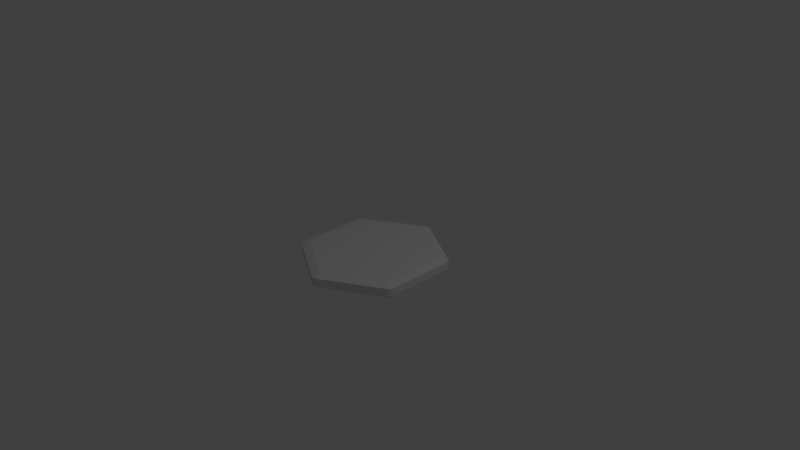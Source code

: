 # Source: slot.blend  (saved by Blender 2.75.0; exported with 4.5.12 LTS)
import bpy
from mathutils import Matrix  # noqa: F401  (used for matrix-valued properties, if any)

bpy.ops.wm.read_factory_settings(use_empty=True)
scene = bpy.context.scene
scene.name = 'Scene'

# ---- collections
col_collection_1 = bpy.data.collections.new('Collection 1'); scene.collection.children.link(col_collection_1)

# ---- world
world_world = bpy.data.worlds.new('World'); scene.world = world_world
world_world.color = (0.05088, 0.05088, 0.05088)
world_world.use_sun_shadow = False
world_world.sun_shadow_jitter_overblur = 0.0
world_world.cycles.sampling_method = 'MANUAL'
world_world.cycles.sample_map_resolution = 256

# ---- cameras
cam_camera = bpy.data.cameras.new('Camera')
cam_camera.clip_end = 100.0
cam_camera.lens = 35.0
cam_camera.sensor_width = 32.0
cam_camera.sensor_height = 18.0
cam_camera.ortho_scale = 7.314
cam_camera.dof.focus_distance = 0.0
cam_camera.dof.aperture_fstop = 128.0

# ---- lights
light_lamp = bpy.data.lights.new('Lamp', 'POINT')
light_lamp.transmission_factor = 0.0
light_lamp.cutoff_distance = 30.0
light_lamp.energy = 100.0
light_lamp.shadow_buffer_clip_start = 1.001
light_lamp.shadow_soft_size = 0.1
light_lamp.shadow_maximum_resolution = 0.006
light_lamp.use_absolute_resolution = True
light_lamp.cycles.use_multiple_importance_sampling = False

# ---- meshes
me_cylinder = bpy.data.meshes.new('Cylinder')
me_cylinder.from_pydata([(3.725e-09, 0.9654, -0.09), (-0.02598, 0.985, -0.06), (0.02598, 0.985, -0.06), (4.954e-12, 0.8828, 0.07438), (0.02598, 0.985, 0.04438), (-0.02598, 0.985, 0.04438), (0.836, 0.4827, -0.09), (0.84, 0.515, -0.06), (0.866, 0.47, -0.06), (0.7646, 0.4414, 0.07438), (0.866, 0.47, 0.04438), (0.84, 0.515, 0.04438), (0.836, -0.4827, -0.09), (0.866, -0.47, -0.06), (0.84, -0.515, -0.06), (0.7646, -0.4414, 0.07438), (0.84, -0.515, 0.04438), (0.866, -0.47, 0.04438), (-8.196e-08, -0.9654, -0.09), (0.02598, -0.985, -0.06), (-0.02598, -0.985, -0.06), (-7.58e-08, -0.8828, 0.07438), (-0.02598, -0.985, 0.04438), (0.02598, -0.985, 0.04438), (-0.836, -0.4827, -0.09), (-0.84, -0.515, -0.06), (-0.866, -0.47, -0.06), (-0.7646, -0.4414, 0.07438), (-0.866, -0.47, 0.04438), (-0.84, -0.515, 0.04438), (-0.836, 0.4827, -0.09), (-0.866, 0.47, -0.06), (-0.84, 0.515, -0.06), (-0.7646, 0.4414, 0.07438), (-0.84, 0.515, 0.04438), (-0.866, 0.47, 0.04438)], [], [(32, 34, 5, 1), (14, 16, 23, 19), (20, 22, 29, 25), (26, 28, 35, 31), (8, 10, 17, 13), (9, 3, 33, 27, 21, 15), (2, 4, 11, 7), (0, 1, 2), (3, 4, 5), (6, 7, 8), (9, 10, 11), (12, 13, 14), (15, 16, 17), (18, 19, 20), (21, 22, 23), (24, 25, 26), (27, 28, 29), (30, 31, 32), (33, 34, 35), (2, 7, 6, 0), (11, 4, 3, 9), (1, 5, 4, 2), (10, 8, 7, 11), (8, 13, 12, 6), (17, 10, 9, 15), (16, 14, 13, 17), (14, 19, 18, 12), (23, 16, 15, 21), (22, 20, 19, 23), (20, 25, 24, 18), (29, 22, 21, 27), (28, 26, 25, 29), (26, 31, 30, 24), (35, 28, 27, 33), (34, 32, 31, 35), (32, 1, 0, 30), (5, 34, 33, 3), (0, 6, 12, 18, 24, 30)])
_uv = me_cylinder.uv_layers.new(name='UVMap')
_uv.uv.foreach_set('vector', [0.9708, 0.4992, 1.0, 0.4992, 1.0, 0.7338, 0.9708, 0.7338, 0.02922, 0.7032, 1.043e-08, 0.7032, 0.0, 0.5677, 0.02922, 0.5677, 0.9708, 0.007487, 1.0, 0.007487, 1.0, 0.2421, 0.9708, 0.2421, 0.9708, 0.2571, 1.0, 0.2571, 1.0, 0.4917, 0.9708, 0.4917, 0.02922, 0.987, 3.963e-08, 0.987, 1.043e-08, 0.7161, 0.02922, 0.7161, 0.0284, 0.1567, 0.2424, 0.02944, 0.4564, 0.1567, 0.4564, 0.4111, 0.2424, 0.5383, 0.0284, 0.4111, 0.9708, 0.7487, 1.0, 0.7487, 1.0, 0.9833, 0.9708, 0.9833, 0.9624, 0.7412, 0.9708, 0.7338, 0.9708, 0.7487, 0.2424, 0.02944, 0.2351, 0.0, 0.2497, 0.0, 0.03761, 0.9907, 0.02922, 1.0, 0.02922, 0.987, 0.0284, 0.1567, 0.0, 0.1484, 0.007272, 0.1354, 0.03761, 0.7125, 0.02922, 0.7161, 0.02922, 0.7032, 0.0284, 0.4111, 0.007273, 0.4323, 8.342e-08, 0.4193, 0.7272, 0.5621, 0.7345, 0.5677, 0.72, 0.5677, 0.2424, 0.5383, 0.2497, 0.5677, 0.2351, 0.5677, 0.9624, 0.2496, 0.9708, 0.2421, 0.9708, 0.2571, 0.4564, 0.4111, 0.4848, 0.4193, 0.4776, 0.4323, 0.4932, 0.1448, 0.4848, 0.1484, 0.4921, 0.1354, 0.4564, 0.1567, 0.4776, 0.1354, 0.4848, 0.1484, 0.7345, 0.0, 0.9624, 0.1354, 0.9613, 0.1448, 0.7272, 0.00566, 0.007272, 0.1354, 0.2351, 0.0, 0.2424, 0.02944, 0.0284, 0.1567, 0.9708, 0.7338, 1.0, 0.7338, 1.0, 0.7487, 0.9708, 0.7487, 3.963e-08, 0.987, 0.02922, 0.987, 0.02922, 1.0, 3.128e-08, 1.0, 0.02922, 0.987, 0.02922, 0.7161, 0.03761, 0.7125, 0.03761, 0.9907, 8.342e-08, 0.4193, 0.0, 0.1484, 0.0284, 0.1567, 0.0284, 0.4111, 1.043e-08, 0.7032, 0.02922, 0.7032, 0.02922, 0.7161, 1.043e-08, 0.7161, 0.9624, 0.4323, 0.7345, 0.5677, 0.7272, 0.5621, 0.9613, 0.423, 0.2351, 0.5677, 0.007273, 0.4323, 0.0284, 0.4111, 0.2424, 0.5383, 1.0, 0.007487, 0.9708, 0.007487, 0.9708, 1.718e-08, 1.0, 0.0, 0.72, 0.5677, 0.4921, 0.4323, 0.4932, 0.423, 0.7272, 0.5621, 0.4776, 0.4323, 0.2497, 0.5677, 0.2424, 0.5383, 0.4564, 0.4111, 1.0, 0.2571, 0.9708, 0.2571, 0.9708, 0.2421, 1.0, 0.2421, 0.4848, 0.4193, 0.4848, 0.1484, 0.4932, 0.1448, 0.4932, 0.423, 0.4848, 0.1484, 0.4848, 0.4193, 0.4564, 0.4111, 0.4564, 0.1567, 1.0, 0.4992, 0.9708, 0.4992, 0.9708, 0.4917, 1.0, 0.4917, 0.4921, 0.1354, 0.72, 0.0, 0.7272, 0.00566, 0.4932, 0.1448, 0.2497, 0.0, 0.4776, 0.1354, 0.4564, 0.1567, 0.2424, 0.02944, 0.7272, 0.00566, 0.9613, 0.1448, 0.9613, 0.423, 0.7272, 0.5621, 0.4932, 0.423, 0.4932, 0.1448])
me_cylinder.use_remesh_preserve_volume = False
me_cylinder.use_remesh_preserve_attributes = False
me_cylinder.use_mirror_vertex_groups = False
me_cylinder.update()

# ---- objects
ob_cylinder = bpy.data.objects.new('Cylinder', me_cylinder)
ob_lamp = bpy.data.objects.new('Lamp', light_lamp)
ob_camera = bpy.data.objects.new('Camera', cam_camera)

# ---- transforms, parenting, visibility, modifiers, constraints
ob_cylinder.location = (0.0, 0.0, 0.0)
ob_cylinder.lineart.crease_threshold = 0.0
ob_lamp.location = (4.076, 1.005, 5.904)
ob_lamp.rotation_euler = (0.6503, 0.05522, 1.866)
ob_lamp.lock_rotations_4d = False
ob_lamp.empty_display_type = 'ARROWS'
ob_lamp.color = (0.0, 0.0, 0.0, 0.0)
ob_lamp.lineart.crease_threshold = 0.0
ob_camera.location = (7.481, -6.508, 5.344)
ob_camera.rotation_euler = (1.109, 0.01082, 0.8149)
ob_camera.lock_rotations_4d = False
ob_camera.empty_display_type = 'ARROWS'
ob_camera.color = (0.0, 0.0, 0.0, 0.0)
ob_camera.display_type = 'WIRE'
ob_camera.lineart.crease_threshold = 0.0

# ---- collection membership
col_collection_1.objects.link(ob_cylinder)
col_collection_1.objects.link(ob_lamp)
col_collection_1.objects.link(ob_camera)

# ---- scene / render settings (as saved in the file)
scene.camera = ob_camera
scene.frame_start = 1; scene.frame_end = 1; scene.frame_set(1)
scene.render.engine = 'BLENDER_EEVEE_NEXT'
scene.render.resolution_percentage = 50
scene.render.dither_intensity = 0.0
scene.cycles.use_denoising = False
scene.cycles.samples = 10
scene.cycles.sampling_pattern = 'TABULATED_SOBOL'
scene.cycles.light_sampling_threshold = 0.0
scene.cycles.use_adaptive_sampling = False
scene.cycles.use_light_tree = False
scene.cycles.blur_glossy = 0.0
scene.cycles.pixel_filter_type = 'GAUSSIAN'
scene.cycles.sample_clamp_indirect = 0.0
scene.view_settings.view_transform = 'Standard'
bpy.context.view_layer.update()

